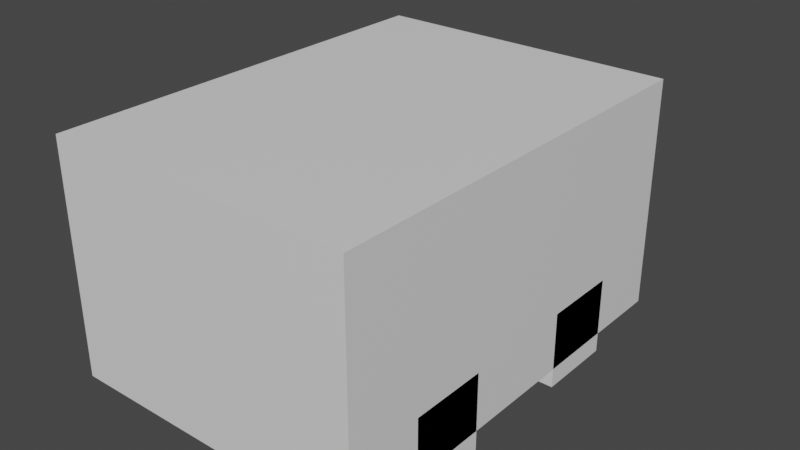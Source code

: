 # Source: swinub.blend  (saved by Blender 2.81.16; exported with 4.5.12 LTS)
import bpy
from mathutils import Matrix  # noqa: F401  (used for matrix-valued properties, if any)

bpy.ops.wm.read_factory_settings(use_empty=True)
scene = bpy.context.scene
scene.name = 'Scene'

# ---- collections
col_collection = bpy.data.collections.new('Collection'); scene.collection.children.link(col_collection)

# ---- materials (node trees are filled in below, after node groups)
mat_default_obj = bpy.data.materials.new('Default OBJ')
mat_default_obj.use_transparent_shadow = False

# ---- material node trees
mat_default_obj.use_nodes = True; mat_default_obj.node_tree.nodes.clear()
_N = mat_default_obj.node_tree.nodes; _L = mat_default_obj.node_tree.links
n0 = _N.new('ShaderNodeOutputMaterial'); n0.name = 'Material Output'; n0.location = (300, 300)
n1 = _N.new('ShaderNodeBsdfPrincipled'); n1.name = 'Principled BSDF'; n1.location = (10, 300)
n1.distribution = 'GGX'
n1.subsurface_method = 'BURLEY'
n1.inputs[3].default_value = 1.45
n1.inputs[27].default_value = (0.0, 0.0, 0.0, 1.0)
n1.inputs[28].default_value = 1.0
_L.new(n1.outputs[0], n0.inputs[0])
n0.is_active_output = True

# ---- world
world_world = bpy.data.worlds.new('World'); scene.world = world_world
world_world.use_nodes = True; world_world.node_tree.nodes.clear()
_N = world_world.node_tree.nodes; _L = world_world.node_tree.links
n0 = _N.new('ShaderNodeOutputWorld'); n0.name = 'World Output'; n0.location = (300, 300)
n1 = _N.new('ShaderNodeBackground'); n1.name = 'Background'; n1.location = (10, 300)
n1.inputs[0].default_value = (0.05088, 0.05088, 0.05088, 1.0)
_L.new(n1.outputs[0], n0.inputs[0])
n0.is_active_output = True
world_world.color = (0.05088, 0.05088, 0.05088)
world_world.use_sun_shadow = False
world_world.sun_shadow_jitter_overblur = 0.0

# ---- meshes
me_leg2 = bpy.data.meshes.new('leg2')
me_leg2.from_pydata([(0.0625, -0.0625, -0.0625), (-0.0625, -0.0625, -0.0625), (-0.0625, 0.0625, -0.0625), (0.0625, 0.0625, -0.0625), (-0.0625, -0.0625, 0.0625), (0.0625, -0.0625, 0.0625), (0.0625, 0.0625, 0.0625), (-0.0625, 0.0625, 0.0625)], [], [(0, 1, 2, 3), (4, 5, 6, 7), (3, 2, 7, 6), (5, 4, 1, 0), (5, 0, 3, 6), (1, 4, 7, 2)])
_uv = me_leg2.uv_layers.new(name='UVMap')
_uv.uv.foreach_set('vector', [0.03125, 0.875, 0.0625, 0.875, 0.0625, 0.9375, 0.03125, 0.9375, 0.09375, 0.875, 0.125, 0.875, 0.125, 0.9375, 0.09375, 0.9375, 0.03125, 0.9375, 0.0625, 0.9375, 0.0625, 1.0, 0.03125, 1.0, 0.0625, 0.9375, 0.09375, 0.9375, 0.09375, 1.0, 0.0625, 1.0, 0.0, 0.875, 0.03125, 0.875, 0.03125, 0.9375, 0.0, 0.9375, 0.0625, 0.875, 0.09375, 0.875, 0.09375, 0.9375, 0.0625, 0.9375])
me_leg2.materials.append(mat_default_obj)
me_leg2.use_remesh_fix_poles = True
me_leg2.use_remesh_preserve_attributes = False
me_leg2.use_mirror_vertex_groups = False
me_leg2.update()
me_leg4 = bpy.data.meshes.new('leg4')
me_leg4.from_pydata([(0.0625, -0.0625, -0.0625), (-0.0625, -0.0625, -0.0625), (-0.0625, 0.0625, -0.0625), (0.0625, 0.0625, -0.0625), (-0.0625, -0.0625, 0.0625), (0.0625, -0.0625, 0.0625), (0.0625, 0.0625, 0.0625), (-0.0625, 0.0625, 0.0625)], [], [(0, 1, 2, 3), (4, 5, 6, 7), (3, 2, 7, 6), (5, 4, 1, 0), (5, 0, 3, 6), (1, 4, 7, 2)])
_uv = me_leg4.uv_layers.new(name='UVMap')
_uv.uv.foreach_set('vector', [0.03125, 0.875, 0.0625, 0.875, 0.0625, 0.9375, 0.03125, 0.9375, 0.09375, 0.875, 0.125, 0.875, 0.125, 0.9375, 0.09375, 0.9375, 0.03125, 0.9375, 0.0625, 0.9375, 0.0625, 1.0, 0.03125, 1.0, 0.0625, 0.9375, 0.09375, 0.9375, 0.09375, 1.0, 0.0625, 1.0, 0.0, 0.875, 0.03125, 0.875, 0.03125, 0.9375, 0.0, 0.9375, 0.0625, 0.875, 0.09375, 0.875, 0.09375, 0.9375, 0.0625, 0.9375])
me_leg4.materials.append(mat_default_obj)
me_leg4.use_remesh_fix_poles = True
me_leg4.use_remesh_preserve_attributes = False
me_leg4.use_mirror_vertex_groups = False
me_leg4.update()
me_nose = bpy.data.meshes.new('Nose')
me_nose.from_pydata([(0.125, -0.09375, -0.0625), (-0.125, -0.09375, -0.0625), (-0.125, 0.09375, -0.0625), (0.125, 0.09375, -0.0625), (-0.125, -0.09375, 0.0625), (0.125, -0.09375, 0.0625), (0.125, 0.09375, 0.0625), (-0.125, 0.09375, 0.0625)], [], [(0, 1, 2, 3), (4, 5, 6, 7), (3, 2, 7, 6), (5, 4, 1, 0), (5, 0, 3, 6), (1, 4, 7, 2)])
_uv = me_nose.uv_layers.new(name='UVMap')
_uv.uv.foreach_set('vector', [0.5938, 0.7812, 0.6562, 0.7812, 0.6562, 0.875, 0.5938, 0.875, 0.6875, 0.7812, 0.75, 0.7812, 0.75, 0.875, 0.6875, 0.875, 0.5938, 0.875, 0.6562, 0.875, 0.6562, 0.9375, 0.5938, 0.9375, 0.6562, 0.875, 0.7188, 0.875, 0.7188, 0.9375, 0.6562, 0.9375, 0.5625, 0.7812, 0.5938, 0.7812, 0.5938, 0.875, 0.5625, 0.875, 0.6562, 0.7812, 0.6875, 0.7812, 0.6875, 0.875, 0.6562, 0.875])
me_nose.materials.append(mat_default_obj)
me_nose.use_remesh_fix_poles = True
me_nose.use_remesh_preserve_attributes = False
me_nose.use_mirror_vertex_groups = False
me_nose.update()
me_leg1 = bpy.data.meshes.new('leg1')
me_leg1.from_pydata([(0.0625, -0.0625, -0.0625), (-0.0625, -0.0625, -0.0625), (-0.0625, 0.0625, -0.0625), (0.0625, 0.0625, -0.0625), (-0.0625, -0.0625, 0.0625), (0.0625, -0.0625, 0.0625), (0.0625, 0.0625, 0.0625), (-0.0625, 0.0625, 0.0625)], [], [(0, 1, 2, 3), (4, 5, 6, 7), (3, 2, 7, 6), (5, 4, 1, 0), (5, 0, 3, 6), (1, 4, 7, 2)])
_uv = me_leg1.uv_layers.new(name='UVMap')
_uv.uv.foreach_set('vector', [0.03125, 0.875, 0.0625, 0.875, 0.0625, 0.9375, 0.03125, 0.9375, 0.09375, 0.875, 0.125, 0.875, 0.125, 0.9375, 0.09375, 0.9375, 0.03125, 0.9375, 0.0625, 0.9375, 0.0625, 1.0, 0.03125, 1.0, 0.0625, 0.9375, 0.09375, 0.9375, 0.09375, 1.0, 0.0625, 1.0, 0.0, 0.875, 0.03125, 0.875, 0.03125, 0.9375, 0.0, 0.9375, 0.0625, 0.875, 0.09375, 0.875, 0.09375, 0.9375, 0.0625, 0.9375])
me_leg1.materials.append(mat_default_obj)
me_leg1.use_remesh_fix_poles = True
me_leg1.use_remesh_preserve_attributes = False
me_leg1.use_mirror_vertex_groups = False
me_leg1.update()
me_shape1 = bpy.data.meshes.new('Shape1')
me_shape1.from_pydata([(0.25, -0.1875, -0.3438), (-0.25, -0.1875, -0.3438), (-0.25, 0.1875, -0.3438), (0.25, 0.1875, -0.3438), (-0.25, -0.1875, 0.3438), (0.25, -0.1875, 0.3438), (0.25, 0.1875, 0.3438), (-0.25, 0.1875, 0.3438)], [], [(0, 1, 2, 3), (4, 5, 6, 7), (3, 2, 7, 6), (5, 4, 1, 0), (5, 0, 3, 6), (1, 4, 7, 2)])
_uv = me_shape1.uv_layers.new(name='UVMap')
_uv.uv.foreach_set('vector', [0.1719, 0.4688, 0.2969, 0.4688, 0.2969, 0.6562, 0.1719, 0.6562, 0.4688, 0.4688, 0.5938, 0.4688, 0.5938, 0.6562, 0.4688, 0.6562, 0.1719, 0.6562, 0.2969, 0.6562, 0.2969, 1.0, 0.1719, 1.0, 0.2969, 0.6562, 0.4219, 0.6562, 0.4219, 1.0, 0.2969, 1.0, 0.0, 0.4688, 0.1719, 0.4688, 0.1719, 0.6562, 0.0, 0.6562, 0.2969, 0.4688, 0.4688, 0.4688, 0.4688, 0.6562, 0.2969, 0.6562])
me_shape1.materials.append(mat_default_obj)
me_shape1.use_remesh_fix_poles = True
me_shape1.use_remesh_preserve_attributes = False
me_shape1.use_mirror_vertex_groups = False
me_shape1.update()
me_leg3 = bpy.data.meshes.new('leg3')
me_leg3.from_pydata([(0.0625, -0.0625, -0.0625), (-0.0625, -0.0625, -0.0625), (-0.0625, 0.0625, -0.0625), (0.0625, 0.0625, -0.0625), (-0.0625, -0.0625, 0.0625), (0.0625, -0.0625, 0.0625), (0.0625, 0.0625, 0.0625), (-0.0625, 0.0625, 0.0625)], [], [(0, 1, 2, 3), (4, 5, 6, 7), (3, 2, 7, 6), (5, 4, 1, 0), (5, 0, 3, 6), (1, 4, 7, 2)])
_uv = me_leg3.uv_layers.new(name='UVMap')
_uv.uv.foreach_set('vector', [0.03125, 0.875, 0.0625, 0.875, 0.0625, 0.9375, 0.03125, 0.9375, 0.09375, 0.875, 0.125, 0.875, 0.125, 0.9375, 0.09375, 0.9375, 0.03125, 0.9375, 0.0625, 0.9375, 0.0625, 1.0, 0.03125, 1.0, 0.0625, 0.9375, 0.09375, 0.9375, 0.09375, 1.0, 0.0625, 1.0, 0.0, 0.875, 0.03125, 0.875, 0.03125, 0.9375, 0.0, 0.9375, 0.0625, 0.875, 0.09375, 0.875, 0.09375, 0.9375, 0.0625, 0.9375])
me_leg3.materials.append(mat_default_obj)
me_leg3.use_remesh_fix_poles = True
me_leg3.use_remesh_preserve_attributes = False
me_leg3.use_mirror_vertex_groups = False
me_leg3.update()

# ---- objects
ob_leg2 = bpy.data.objects.new('leg2', me_leg2)
ob_leg4 = bpy.data.objects.new('leg4', me_leg4)
ob_nose = bpy.data.objects.new('Nose', me_nose)
ob_leg1 = bpy.data.objects.new('leg1', me_leg1)
ob_shape1 = bpy.data.objects.new('Shape1', me_shape1)
ob_leg3 = bpy.data.objects.new('leg3', me_leg3)

# ---- transforms, parenting, visibility, modifiers, constraints
ob_leg2.parent = ob_shape1
ob_leg2.matrix_parent_inverse = Matrix(((1.0, 0.0, 0.0, -0.0), (0.0, -1.629e-07, 1.0, -0.2279), (-0.0, -1.0, -1.629e-07, -0.03125), (-0.0, 0.0, -0.0, 1.0)))
ob_leg2.location = (-0.1875, -0.1875, 0.07161)
ob_leg2.rotation_euler = (1.571, -0.0, 0.0)
ob_leg2.lineart.crease_threshold = 0.0
ob_leg4.parent = ob_shape1
ob_leg4.matrix_parent_inverse = Matrix(((1.0, 0.0, 0.0, -0.0), (0.0, -1.629e-07, 1.0, -0.2279), (-0.0, -1.0, -1.629e-07, -0.03125), (-0.0, 0.0, -0.0, 1.0)))
ob_leg4.location = (-0.1875, 0.125, 0.07161)
ob_leg4.rotation_euler = (1.571, -0.0, 0.0)
ob_leg4.lineart.crease_threshold = 0.0
ob_nose.parent = ob_shape1
ob_nose.matrix_parent_inverse = Matrix(((1.0, 0.0, 0.0, -0.0), (0.0, -1.629e-07, 1.0, -0.2279), (-0.0, -1.0, -1.629e-07, -0.03125), (-0.0, 0.0, -0.0, 1.0)))
ob_nose.location = (0.0, 0.3438, 0.1654)
ob_nose.rotation_euler = (1.571, -0.0, 0.0)
ob_nose.lineart.crease_threshold = 0.0
ob_leg1.parent = ob_shape1
ob_leg1.matrix_parent_inverse = Matrix(((1.0, 0.0, 0.0, -0.0), (0.0, -1.629e-07, 1.0, -0.2279), (-0.0, -1.0, -1.629e-07, -0.03125), (-0.0, 0.0, -0.0, 1.0)))
ob_leg1.location = (0.1875, -0.1875, 0.07161)
ob_leg1.rotation_euler = (1.571, -0.0, 0.0)
ob_leg1.lineart.crease_threshold = 0.0
ob_shape1.location = (0.0, -0.03125, 0.2279)
ob_shape1.rotation_euler = (1.571, -0.0, 0.0)
ob_shape1.lineart.crease_threshold = 0.0
ob_leg3.parent = ob_shape1
ob_leg3.matrix_parent_inverse = Matrix(((1.0, 0.0, 0.0, -0.0), (0.0, -1.629e-07, 1.0, -0.2279), (-0.0, -1.0, -1.629e-07, -0.03125), (-0.0, 0.0, -0.0, 1.0)))
ob_leg3.location = (0.1875, 0.125, 0.07161)
ob_leg3.rotation_euler = (1.571, -0.0, 0.0)
ob_leg3.lineart.crease_threshold = 0.0

# ---- collection membership
col_collection.objects.link(ob_leg2)
col_collection.objects.link(ob_leg4)
col_collection.objects.link(ob_nose)
col_collection.objects.link(ob_leg1)
col_collection.objects.link(ob_shape1)
col_collection.objects.link(ob_leg3)

# ---- scene / render settings (as saved in the file)
scene.frame_start = 1; scene.frame_end = 250; scene.frame_set(1)
scene.render.engine = 'BLENDER_EEVEE_NEXT'
scene.cycles.use_denoising = False
scene.cycles.samples = 128
scene.cycles.sampling_pattern = 'TABULATED_SOBOL'
scene.cycles.use_adaptive_sampling = False
scene.cycles.use_light_tree = False
scene.view_settings.view_transform = 'Filmic'
bpy.context.view_layer.update()

# ---- added for rendering (the .blend has no active camera and no usable light): camera, sun
cam_auto = bpy.data.cameras.new('AutoCamera')
cam_auto.lens = 50.0
cam_auto.sensor_width = 36.0
cam_auto.clip_end = 1000.0
ob_auto_camera = bpy.data.objects.new('AutoCamera', cam_auto)
scene.collection.objects.link(ob_auto_camera)
ob_auto_camera.location = (0.936897, -1.10865, 0.961751)
ob_auto_camera.rotation_euler = (1.09748, -7.21219e-08, 0.694738)
scene.camera = ob_auto_camera
light_auto_sun = bpy.data.lights.new('AutoSun', 'SUN')
light_auto_sun.energy = 3.0
light_auto_sun.angle = 0.0523599
ob_auto_sun = bpy.data.objects.new('AutoSun', light_auto_sun)
scene.collection.objects.link(ob_auto_sun)
ob_auto_sun.rotation_euler = (0.872665, 0.174533, 0.523599)
bpy.context.view_layer.update()
